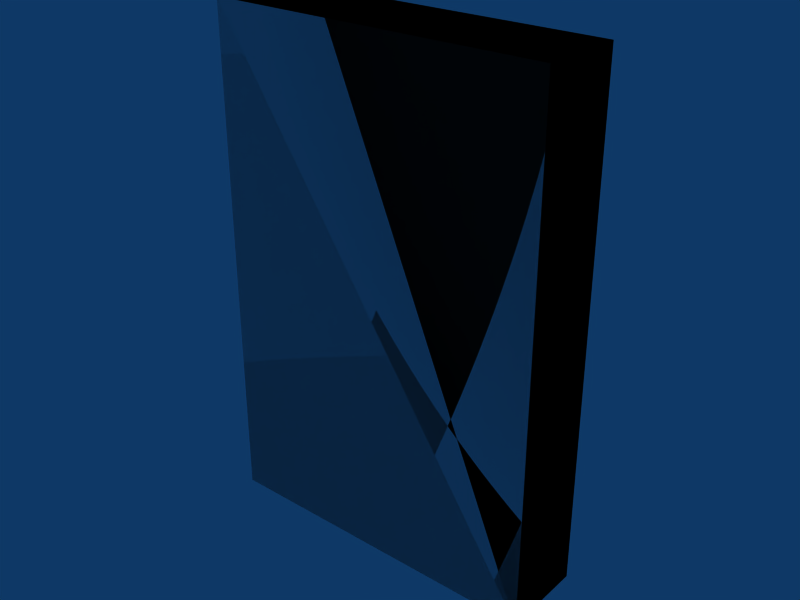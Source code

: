 # Source: box-2x05x3.blend  (saved by Blender 2.49.2; exported with 4.5.12 LTS)
import bpy
from mathutils import Matrix  # noqa: F401  (used for matrix-valued properties, if any)

bpy.ops.wm.read_factory_settings(use_empty=True)
scene = bpy.context.scene
scene.name = 'Scene'

# ---- collections
col_collection_1 = bpy.data.collections.new('Collection 1'); scene.collection.children.link(col_collection_1)

# ---- materials (node trees are filled in below, after node groups)
mat_concrete = bpy.data.materials.new('Concrete')

# ---- material node trees

# ---- world
world_world = bpy.data.worlds.new('World'); scene.world = world_world
world_world.color = (0.05656, 0.2208, 0.4)
world_world.use_sun_shadow = False
world_world.sun_shadow_jitter_overblur = 0.0
world_world.cycles.sampling_method = 'MANUAL'
world_world.cycles.sample_map_resolution = 256

# ---- meshes
me_cube_002 = bpy.data.meshes.new('Cube.002')
me_cube_002.from_pydata([(2.0, 0.5, 0.0), (2.0, 0.0, 0.0), (-2.98e-08, 4.47e-08, 0.0), (8.941e-08, 0.5, 0.0), (2.0, 0.5, 3.0), (2.0, -1.49e-07, 3.0), (-8.941e-08, 8.941e-08, 3.0), (1.49e-08, 0.5, 3.0), (1.49e-08, 0.5, 3.0), (-8.941e-08, 8.941e-08, 3.0), (2.0, -1.49e-07, 3.0), (2.0, 0.5, 3.0), (8.941e-08, 0.5, 0.0), (-2.98e-08, 4.47e-08, 0.0), (2.0, 0.0, 0.0), (2.0, 0.5, 0.0), (1.49e-08, 0.5, 3.0), (-8.941e-08, 8.941e-08, 3.0), (2.0, -1.49e-07, 3.0), (2.0, 0.5, 3.0), (8.941e-08, 0.5, 0.0), (-2.98e-08, 4.47e-08, 0.0), (2.0, 0.0, 0.0), (2.0, 0.5, 0.0)], [], [(0, 4, 5, 1), (2, 6, 7, 3), (11, 8, 9, 10), (15, 14, 13, 12), (19, 23, 20, 16), (22, 18, 17, 21)])
_uv = me_cube_002.uv_layers.new(name='UVTex')
_uv.uv.foreach_set('vector', [0.5, 0.0, 0.5, 3.0, 0.0, 3.0, 1.49e-07, 0.0, 14.5, 14.0, 14.5, 17.0, 14.0, 17.0, 14.0, 14.0, 4.0, 5.5, 2.0, 5.5, 2.0, 5.0, 4.0, 5.0, 6.0, 7.5, 6.0, 7.0, 8.0, 7.0, 8.0, 7.5, 16.0, 22.0, 16.0, 19.0, 18.0, 19.0, 18.0, 22.0, 12.0, 9.0, 12.0, 12.0, 10.0, 12.0, 10.0, 9.0])
me_cube_002.materials.append(mat_concrete)
me_cube_002.use_remesh_preserve_volume = False
me_cube_002.use_remesh_preserve_attributes = False
me_cube_002.use_mirror_vertex_groups = False
me_cube_002.update()
me_cube_001 = bpy.data.meshes.new('Cube.001')
me_cube_001.from_pydata([(2.0, 0.5, 0.0), (2.0, 0.0, 0.0), (-5.96e-08, 8.941e-08, 0.0), (1.788e-07, 0.5, 0.0), (2.0, 0.5, 3.0), (2.0, -2.98e-07, 3.0), (-1.788e-07, 1.788e-07, 3.0), (2.98e-08, 0.5, 3.0)], [], [(0, 1, 2, 3), (4, 7, 6, 5), (0, 4, 5, 1), (1, 5, 6, 2), (2, 6, 7, 3), (4, 0, 3, 7)])
me_cube_001.use_remesh_preserve_volume = False
me_cube_001.use_remesh_preserve_attributes = False
me_cube_001.use_mirror_vertex_groups = False
me_cube_001.update()

# ---- objects
ob_cube_002 = bpy.data.objects.new('Cube.002', me_cube_002)
ob_cube_001 = bpy.data.objects.new('Cube.001', me_cube_001)

# ---- transforms, parenting, visibility, modifiers, constraints
ob_cube_002.location = (0.0, 0.0, 0.0)
ob_cube_002.lock_rotations_4d = False
ob_cube_002.empty_display_type = 'ARROWS'
ob_cube_002.lineart.crease_threshold = 0.0
ob_cube_001.location = (0.0, 0.0, 0.0)
ob_cube_001.lock_rotations_4d = False
ob_cube_001.empty_display_type = 'ARROWS'
ob_cube_001.display_type = 'WIRE'
ob_cube_001.lineart.crease_threshold = 0.0

# ---- collection membership
col_collection_1.objects.link(ob_cube_002)
col_collection_1.objects.link(ob_cube_001)

# ---- scene / render settings (as saved in the file)
scene.frame_start = 1; scene.frame_end = 30; scene.frame_set(1)
scene.render.engine = 'BLENDER_EEVEE_NEXT'
scene.render.image_settings.file_format = 'JPEG'
scene.render.image_settings.color_mode = 'RGB'
scene.render.image_settings.compression = 90
scene.render.resolution_x = 800
scene.render.resolution_y = 600
scene.render.pixel_aspect_x = 100.0
scene.render.pixel_aspect_y = 100.0
scene.render.fps = 25
scene.render.dither_intensity = 0.0
scene.render.use_compositing = False
scene.render.use_sequencer = False
scene.render.bake_margin = 2
scene.render.bake_bias = 0.0
scene.render.use_stamp_time = False
scene.render.use_stamp_date = False
scene.render.use_stamp_frame = False
scene.render.use_stamp_camera = False
scene.render.use_stamp_scene = False
scene.render.use_stamp_filename = False
scene.render.use_stamp_render_time = False
scene.render.stamp_font_size = 0
scene.cycles.use_denoising = False
scene.cycles.samples = 10
scene.cycles.sampling_pattern = 'TABULATED_SOBOL'
scene.cycles.light_sampling_threshold = 0.0
scene.cycles.use_adaptive_sampling = False
scene.cycles.use_light_tree = False
scene.cycles.blur_glossy = 0.0
scene.cycles.volume_bounces = 1
scene.cycles.pixel_filter_type = 'GAUSSIAN'
scene.cycles.sample_clamp_indirect = 0.0
scene.view_settings.view_transform = 'Raw'
bpy.context.view_layer.update()

# ---- added for rendering (the .blend has no active camera): camera
cam_auto = bpy.data.cameras.new('AutoCamera')
cam_auto.lens = 50.0
cam_auto.sensor_width = 36.0
cam_auto.clip_end = 1000.0
ob_auto_camera = bpy.data.objects.new('AutoCamera', cam_auto)
scene.collection.objects.link(ob_auto_camera)
ob_auto_camera.location = (4.36787, -3.79144, 4.19429)
ob_auto_camera.rotation_euler = (1.09748, -7.21219e-08, 0.694738)
scene.camera = ob_auto_camera
bpy.context.view_layer.update()
